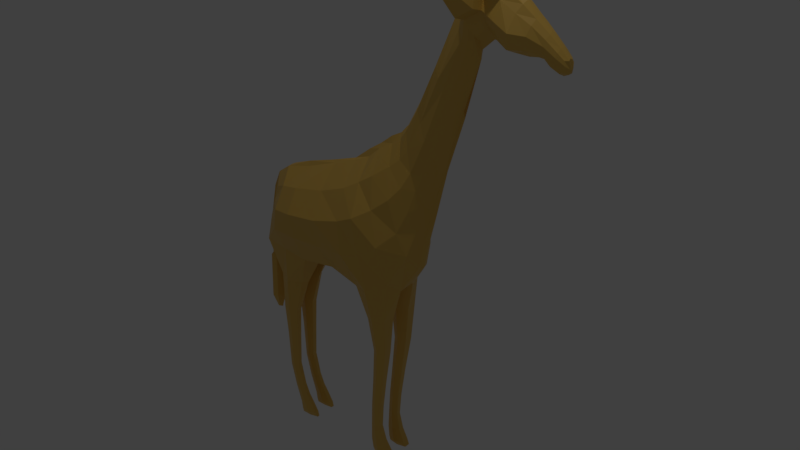# Source: giraffe_final.blend  (saved by Blender 2.80.64; exported with 4.5.12 LTS)
import bpy
from mathutils import Matrix  # noqa: F401  (used for matrix-valued properties, if any)

bpy.ops.wm.read_factory_settings(use_empty=True)
scene = bpy.context.scene
scene.name = 'Scene'

# ---- collections
col_collection_1 = bpy.data.collections.new('Collection 1'); scene.collection.children.link(col_collection_1)

# ---- materials (node trees are filled in below, after node groups)
mat_material = bpy.data.materials.new('Material')
mat_material.use_transparent_shadow = False
mat_material.roughness = 0.25

# ---- material node trees
mat_material.use_nodes = True; mat_material.node_tree.nodes.clear()
_N = mat_material.node_tree.nodes; _L = mat_material.node_tree.links
n0 = _N.new('ShaderNodeOutputMaterial'); n0.name = 'Material Output'; n0.location = (300, 300)
n1 = _N.new('ShaderNodeBsdfPrincipled'); n1.name = 'Principled BSDF'; n1.location = (10, 300)
n1.distribution = 'GGX'
n1.subsurface_method = 'BURLEY'
n1.inputs[0].default_value = (0.8, 0.4891, 0.08584, 1.0)
n1.inputs[3].default_value = 1.45
n1.inputs[27].default_value = (0.0, 0.0, 0.0, 1.0)
n1.inputs[28].default_value = 1.0
_L.new(n1.outputs[0], n0.inputs[0])
n0.is_active_output = True

# ---- world
world_world = bpy.data.worlds.new('World'); scene.world = world_world
world_world.color = (0.05088, 0.05088, 0.05088)
world_world.use_sun_shadow = False
world_world.sun_shadow_jitter_overblur = 0.0
world_world.cycles.sampling_method = 'MANUAL'

# ---- cameras
cam_camera = bpy.data.cameras.new('Camera')
cam_camera.clip_end = 100.0
cam_camera.lens = 35.0
cam_camera.sensor_width = 32.0
cam_camera.sensor_height = 18.0
cam_camera.ortho_scale = 7.314
cam_camera.dof.focus_distance = 0.0
cam_camera.dof.aperture_fstop = 128.0

# ---- lights
light_lamp = bpy.data.lights.new('Lamp', 'POINT')
light_lamp.transmission_factor = 0.0
light_lamp.cutoff_distance = 30.0
light_lamp.energy = 100.0
light_lamp.shadow_buffer_clip_start = 1.001
light_lamp.shadow_soft_size = 0.1
light_lamp.shadow_maximum_resolution = 0.006
light_lamp.use_absolute_resolution = True

# ---- meshes
me_plane_001 = bpy.data.meshes.new('Plane.001')
me_plane_001.from_pydata([(-2.99, -0.9345, 0.5141), (-1.567, -1.052, 0.6247), (-2.646, 0.6544, 0.4031), (-1.744, 0.9576, 0.6656), (-0.6018, -0.9001, 0.6332), (-0.8652, 1.149, 0.6593), (0.236, -1.122, 0.6603), (-0.1244, 1.439, 0.6563), (1.197, -0.7922, 0.6091), (0.6705, 1.942, 0.5225), (1.681, 0.1128, 0.46), (1.074, 2.246, 0.3578), (1.975, 1.459, 0.1806), (1.503, 2.729, 0.2278), (2.316, 2.532, 0.09649), (1.837, 3.463, 0.1788), (2.819, 4.098, 0.1602), (2.345, 4.638, 0.212), (3.217, 5.454, 0.168), (2.866, 5.832, 0.207), (3.276, 5.79, 0.2197), (3.033, 6.324, 0.3245), (4.281, 5.766, 0.501), (4.354, 6.492, 0.3351), (4.635, 5.761, 0.2912), (4.7, 6.293, 0.2819), (5.115, 5.507, 0.1568), (5.284, 5.83, 0.1838), (5.327, 5.39, 0.1248), (5.433, 5.694, 0.1494), (5.492, 5.683, 0.06318), (5.292, 5.902, 0.07079), (0.9318, 2.705, 0.07854), (0.543, 2.471, 0.07854), (-1.508, -1.267, 0.156), (5.119, 5.43, 0.04681), (5.351, 5.352, 0.04519), (1.317, -1.072, 0.2337), (1.816, -0.2867, 0.1492), (2.648, 6.007, 0.05443), (2.201, 4.863, 0.1215), (-2.907, 0.8815, 0.06965), (-3.068, -0.7297, 0.1297), (3.325, 5.642, 0.0698), (3.292, 5.331, 0.07612), (-1.843, 1.329, 0.07854), (2.925, 6.471, 0.08984), (2.077, 1.272, 0.04663), (1.387, 3.159, 0.128), (-0.5033, -1.259, 0.1722), (4.267, 5.624, 0.1685), (-0.9119, 1.687, 0.07854), (4.407, 6.653, 0.1647), (1.706, 3.732, 0.128), (0.2988, -1.445, 0.2381), (4.618, 5.61, 0.1558), (-0.2409, 1.949, 0.07854), (4.72, 6.403, 0.1299), (-1.893, -2.015, 0.2103), (-1.951, -1.965, 0.3777), (-2.668, -1.877, 0.2103), (-2.668, -1.939, 0.3755), (-2.229, -3.738, 0.2354), (-2.229, -3.738, 0.361), (-2.585, -3.787, 0.2354), (-2.585, -3.787, 0.361), (-2.264, -4.691, 0.2383), (-2.264, -4.691, 0.357), (-2.532, -4.774, 0.2383), (-2.532, -4.774, 0.357), (-1.986, -5.616, 0.2459), (-1.986, -5.616, 0.3488), (-2.288, -5.711, 0.2459), (-2.288, -5.711, 0.3488), (-1.821, -5.877, 0.2417), (-1.821, -5.877, 0.3531), (-2.209, -5.941, 0.2417), (-2.209, -5.941, 0.3531), (-1.646, -6.228, 0.248), (-1.628, -6.221, 0.3246), (-2.155, -6.255, 0.248), (-2.155, -6.255, 0.3463), (0.6738, -2.915, 0.5219), (1.039, -2.92, 0.5193), (0.6718, -2.922, 0.3024), (1.038, -2.927, 0.3024), (0.5012, -4.748, 0.4297), (0.7886, -4.751, 0.4297), (0.5012, -4.754, 0.3006), (0.7901, -4.754, 0.3006), (0.4672, -5.838, 0.4127), (0.8606, -5.799, 0.4127), (0.4682, -5.838, 0.2698), (0.8615, -5.797, 0.2698), (0.5585, -6.258, 0.3947), (1.086, -6.244, 0.3947), (0.5579, -6.258, 0.2376), (1.088, -6.243, 0.2376), (-2.691, 0.3079, 0.4882), (-1.68, 0.3867, 1.052), (-0.785, 0.5152, 1.08), (-0.02688, 0.7196, 1.024), (0.8508, 1.193, 0.776), (1.247, 1.522, 0.6225), (1.674, 2.232, 0.3203), (2.021, 3.092, 0.2646), (2.505, 4.42, 0.2366), (3.018, 5.682, 0.2815), (3.124, 6.139, 0.383), (4.337, 6.141, 0.6049), (4.677, 6.098, 0.4207), (5.266, 5.734, 0.2295), (5.466, 5.59, 0.1672), (5.525, 5.514, 0.0588), (-2.922, 0.4294, 0.05946), (-2.812, -0.1559, 0.514), (5.506, 5.398, 0.05497), (-1.588, -0.2775, 0.9777), (-0.703, -0.2349, 0.9742), (0.09233, -0.1325, 1.075), (1.077, 0.3122, 0.8993), (1.469, 0.7029, 0.5894), (1.819, 1.815, 0.3077), (2.201, 2.719, 0.1951), (2.68, 4.245, 0.2338), (3.132, 5.554, 0.2488), (3.205, 5.967, 0.3334), (4.321, 5.943, 0.5556), (4.658, 5.92, 0.3883), (5.252, 5.629, 0.2126), (5.368, 5.436, 0.1567), (-2.196, -2.931, 0.223), (-2.655, -2.955, 0.223), (-2.655, -2.955, 0.3739), (-2.196, -2.931, 0.3739), (-2.385, -5.424, 0.3476), (-2.111, -5.313, 0.3476), (-2.111, -5.313, 0.2472), (-2.385, -5.424, 0.2472), (-2.174, -6.137, 0.3581), (-1.69, -6.105, 0.3581), (-1.69, -6.105, 0.2367), (-2.174, -6.137, 0.2367), (0.5562, -1.98, 0.6001), (1.096, -1.859, 0.5946), (0.57, -2.036, 0.2988), (1.126, -1.918, 0.2961), (0.8982, -3.895, 0.307), (0.5824, -3.886, 0.307), (0.5824, -3.888, 0.4616), (0.8982, -3.898, 0.4616), (0.7533, -5.357, 0.4089), (0.7547, -5.354, 0.296), (0.4685, -5.396, 0.4089), (0.4683, -5.39, 0.296), (1.003, -6.091, 0.2355), (0.5221, -6.128, 0.2355), (0.5223, -6.129, 0.4195), (1.001, -6.092, 0.4195), (1.827, 0.7335, 0.2707), (1.314, 2.458, 0.2748), (1.959, 0.5036, 0.1116), (1.183, 2.882, 0.07854), (1.498, 1.845, 0.4604), (1.68, 1.249, 0.4313), (4.957, 5.67, 0.1785), (5.012, 6.057, 0.2262), (5.039, 6.138, 0.09633), (4.947, 5.64, 0.06184), (5.0, 5.926, 0.2815), (4.977, 5.797, 0.2624), (3.979, 5.862, 0.3765), (3.98, 6.711, 0.3513), (3.997, 6.922, 0.2158), (3.976, 5.797, 0.09281), (3.982, 6.292, 0.5497), (3.982, 6.073, 0.4953), (3.551, 6.666, 0.3178), (3.669, 5.844, 0.08799), (3.646, 6.027, 0.2411), (3.559, 6.861, 0.1304), (3.595, 6.43, 0.423), (3.625, 6.223, 0.3662), (0.9662, -1.228, 0.01412), (0.7151, -0.9727, 0.9033), (0.302, 1.695, 0.5732), (0.2029, 2.168, 0.07854), (0.8573, -1.421, 0.03847), (0.8531, -2.916, 0.6251), (0.8513, -2.925, 0.2045), (0.641, -4.753, 0.4898), (0.6417, -4.75, 0.2386), (0.6547, -5.819, 0.4692), (0.657, -5.816, 0.2056), (0.8227, -6.264, 0.401), (0.823, -6.26, 0.1965), (0.4273, 0.9364, 1.02), (0.5997, 0.0258, 0.9982), (0.8358, -1.982, 0.1543), (0.8181, -1.922, 0.7519), (0.7349, -3.888, 0.5378), (0.7349, -3.897, 0.2319), (0.6098, -5.372, 0.2373), (0.6077, -5.378, 0.4628), (0.7585, -6.112, 0.5076), (0.7597, -6.11, 0.1394), (-2.294, -0.9804, 0.6038), (-2.304, 0.8157, 0.5478), (-2.186, -1.029, 0.08927), (-2.49, 1.177, 0.1335), (-2.293, -1.945, 0.583), (-2.262, -1.996, 0.1269), (-2.4, -3.761, 0.4289), (-2.4, -3.761, 0.1662), (-2.393, -4.731, 0.4087), (-2.393, -4.731, 0.1852), (-2.132, -5.662, 0.4001), (-2.132, -5.662, 0.1933), (-2.007, -5.907, 0.4056), (-2.007, -5.907, 0.1878), (-1.892, -6.256, 0.3497), (-1.892, -6.256, 0.2437), (-2.293, 0.2744, 0.886), (-2.315, -0.2734, 0.9319), (-2.421, -2.943, 0.4479), (-2.421, -2.943, 0.1477), (-2.244, -5.368, 0.1958), (-2.244, -5.368, 0.3976), (-1.927, -6.121, 0.1753), (-1.927, -6.121, 0.4181), (3.797, 7.073, 0.4371), (3.825, 7.087, 0.2671), (3.679, 7.046, 0.4446), (3.651, 7.068, 0.2764), (3.746, 7.447, 0.4371), (3.734, 7.446, 0.3296), (3.639, 7.435, 0.4628), (3.643, 7.438, 0.3547), (2.977, 6.399, 0.5639), (3.069, 6.213, 0.6224), (3.495, 6.741, 0.5572), (3.539, 6.505, 0.6623), (3.074, 6.766, 1.09), (3.073, 6.726, 1.074), (3.292, 6.936, 1.097), (3.294, 6.89, 1.088), (-3.092, 0.435, 0.07672), (-2.984, 0.3859, 0.06654), (-3.273, -0.6471, 0.1068), (-3.154, -0.6487, 0.09659), (-3.261, -1.598, 0.1261), (-3.142, -1.599, 0.1159), (-3.273, -1.649, 0.1831), (-3.131, -1.655, 0.1441), (-3.268, -2.91, 0.217), (-3.126, -2.916, 0.1781), (-3.223, -3.302, 0.07773), (-3.195, -3.303, 0.07), (-2.735, -0.2351, 0.0), (-1.325, -1.024, 0.0), (-2.914, 0.8771, 0.0), (-1.849, 1.453, 0.0), (-0.4788, -1.31, 0.0), (-1.011, 1.72, 0.0), (0.2839, -1.372, 0.0), (-0.2791, 1.98, 0.0), (1.488, -0.8635, 0.0), (0.5368, 2.591, 0.0), (1.85, -0.3281, 0.0), (0.8569, 2.852, 0.0), (2.209, 1.193, 0.0), (1.364, 3.262, 0.0), (2.507, 2.421, 0.0), (1.702, 3.908, 0.0), (2.945, 3.791, 0.0), (2.166, 4.822, 0.0), (3.331, 5.237, 0.0), (2.647, 6.094, 0.0), (3.328, 5.432, 0.0), (2.887, 6.432, 0.0), (4.237, 5.566, 0.0), (4.414, 6.716, 0.0), (4.59, 5.595, 0.0), (4.7, 6.456, 0.0), (5.082, 5.413, 0.0), (5.293, 5.915, 0.0), (5.35, 5.322, 0.0), (5.48, 5.721, 0.0), (-2.99, -0.9345, -0.5141), (-1.567, -1.052, -0.6247), (-2.646, 0.6544, -0.4031), (-1.744, 0.9576, -0.6656), (-0.6018, -0.9001, -0.6332), (-0.8652, 1.149, -0.6593), (0.236, -1.122, -0.6603), (-0.1244, 1.439, -0.6563), (1.197, -0.7922, -0.6091), (0.6705, 1.942, -0.5225), (1.681, 0.1128, -0.46), (1.074, 2.246, -0.3578), (1.975, 1.459, -0.1806), (1.503, 2.729, -0.2278), (2.316, 2.532, -0.09649), (1.837, 3.463, -0.1788), (2.819, 4.098, -0.1602), (2.345, 4.638, -0.212), (3.217, 5.454, -0.168), (2.866, 5.832, -0.207), (3.276, 5.79, -0.2197), (3.033, 6.324, -0.3245), (4.281, 5.766, -0.501), (4.354, 6.492, -0.3351), (4.635, 5.761, -0.2912), (4.7, 6.293, -0.2819), (5.115, 5.507, -0.1568), (5.284, 5.83, -0.1838), (5.327, 5.39, -0.1248), (5.433, 5.694, -0.1494), (5.492, 5.683, -0.06318), (5.292, 5.902, -0.07079), (0.9318, 2.705, -0.07854), (0.543, 2.471, -0.07854), (-1.508, -1.267, -0.156), (5.119, 5.43, -0.04681), (5.351, 5.352, -0.04519), (1.317, -1.072, -0.2337), (1.816, -0.2867, -0.1492), (2.648, 6.007, -0.05443), (2.201, 4.863, -0.1215), (-2.907, 0.8815, -0.06965), (-3.068, -0.7297, -0.1297), (3.325, 5.642, -0.0698), (3.292, 5.331, -0.07612), (-1.843, 1.329, -0.07854), (2.925, 6.471, -0.08984), (2.077, 1.272, -0.04663), (1.387, 3.159, -0.128), (-0.5033, -1.259, -0.1722), (4.267, 5.624, -0.1685), (-0.9119, 1.687, -0.07854), (4.407, 6.653, -0.1647), (2.448, 2.371, 0.0), (1.706, 3.732, -0.128), (0.2988, -1.445, -0.2381), (4.618, 5.61, -0.1558), (-0.2409, 1.949, -0.07854), (4.72, 6.403, -0.1299), (2.909, 3.951, 0.0), (-1.893, -2.015, -0.2103), (-1.951, -1.965, -0.3777), (-2.668, -1.877, -0.2103), (-2.668, -1.939, -0.3755), (-2.229, -3.738, -0.2354), (-2.229, -3.738, -0.361), (-2.585, -3.787, -0.2354), (-2.585, -3.787, -0.361), (-2.264, -4.691, -0.2383), (-2.264, -4.691, -0.357), (-2.532, -4.774, -0.2383), (-2.532, -4.774, -0.357), (-1.986, -5.616, -0.2459), (-1.986, -5.616, -0.3488), (-2.288, -5.711, -0.2459), (-2.288, -5.711, -0.3488), (-1.821, -5.877, -0.2417), (-1.821, -5.877, -0.3531), (-2.209, -5.941, -0.2417), (-2.209, -5.941, -0.3531), (-1.646, -6.228, -0.248), (-1.628, -6.221, -0.3246), (-2.155, -6.255, -0.248), (-2.155, -6.255, -0.3463), (0.6738, -2.915, -0.5219), (1.039, -2.92, -0.5193), (0.6718, -2.922, -0.3024), (1.038, -2.927, -0.3024), (0.5012, -4.748, -0.4297), (0.7886, -4.751, -0.4297), (0.5012, -4.754, -0.3006), (0.7901, -4.754, -0.3006), (0.4672, -5.838, -0.4127), (0.8606, -5.799, -0.4127), (0.4682, -5.838, -0.2698), (0.8615, -5.797, -0.2698), (0.5585, -6.258, -0.3947), (1.086, -6.244, -0.3947), (0.5579, -6.258, -0.2376), (1.088, -6.243, -0.2376), (-2.922, 0.4259, 0.0), (5.534, 5.484, 0.0), (-2.691, 0.3079, -0.4882), (-1.68, 0.3867, -1.052), (-0.785, 0.5152, -1.08), (-0.02688, 0.7196, -1.024), (0.8508, 1.193, -0.776), (1.247, 1.522, -0.6225), (1.674, 2.232, -0.3203), (2.021, 3.092, -0.2646), (2.505, 4.42, -0.2366), (3.018, 5.682, -0.2815), (3.124, 6.139, -0.383), (4.337, 6.141, -0.6049), (4.677, 6.098, -0.4207), (5.266, 5.734, -0.2295), (5.466, 5.59, -0.1672), (5.525, 5.514, -0.0588), (-2.922, 0.4294, -0.05946), (-2.812, -0.1559, -0.514), (5.506, 5.398, -0.05497), (5.508, 5.405, 0.0), (-1.588, -0.2775, -0.9777), (-0.703, -0.2349, -0.9742), (0.09233, -0.1325, -1.075), (1.077, 0.3122, -0.8993), (1.469, 0.7029, -0.5894), (1.819, 1.815, -0.3077), (2.201, 2.719, -0.1951), (2.68, 4.245, -0.2338), (3.132, 5.554, -0.2488), (3.205, 5.967, -0.3334), (4.321, 5.943, -0.5556), (4.658, 5.92, -0.3883), (5.252, 5.629, -0.2126), (5.368, 5.436, -0.1567), (-3.008, 0.00883, 0.0), (-2.196, -2.931, -0.223), (-2.655, -2.955, -0.223), (-2.655, -2.955, -0.3739), (-2.196, -2.931, -0.3739), (-2.385, -5.424, -0.3476), (-2.111, -5.313, -0.3476), (-2.111, -5.313, -0.2472), (-2.385, -5.424, -0.2472), (-2.174, -6.137, -0.3581), (-1.69, -6.105, -0.3581), (-1.69, -6.105, -0.2367), (-2.174, -6.137, -0.2367), (0.5562, -1.98, -0.6001), (1.096, -1.859, -0.5946), (0.57, -2.036, -0.2988), (1.126, -1.918, -0.2961), (0.8982, -3.895, -0.307), (0.5824, -3.886, -0.307), (0.5824, -3.888, -0.4616), (0.8982, -3.898, -0.4616), (0.7533, -5.357, -0.4089), (0.7547, -5.354, -0.296), (0.4685, -5.396, -0.4089), (0.4683, -5.39, -0.296), (1.003, -6.091, -0.2355), (0.5221, -6.128, -0.2355), (0.5223, -6.129, -0.4195), (1.001, -6.092, -0.4195), (2.012, 0.4237, 0.0), (1.144, 3.011, 0.0), (1.827, 0.7335, -0.2707), (1.314, 2.458, -0.2748), (1.959, 0.5036, -0.1116), (1.183, 2.882, -0.07854), (1.498, 1.845, -0.4604), (1.68, 1.249, -0.4313), (4.919, 5.572, 0.0), (5.016, 6.188, 0.0), (4.957, 5.67, -0.1785), (5.012, 6.057, -0.2262), (5.039, 6.138, -0.09633), (4.947, 5.64, -0.06184), (5.0, 5.926, -0.2815), (4.977, 5.797, -0.2624), (3.962, 5.7, 0.0), (4.004, 6.924, 0.0), (3.979, 5.862, -0.3765), (3.98, 6.711, -0.3513), (3.997, 6.922, -0.2158), (3.976, 5.797, -0.09281), (3.982, 6.292, -0.5497), (3.982, 6.073, -0.4953), (3.564, 6.893, 0.0), (3.551, 6.666, -0.3178), (3.669, 5.844, -0.08799), (3.655, 5.734, 0.0), (3.646, 6.027, -0.2411), (3.559, 6.861, -0.1304), (3.595, 6.43, -0.423), (3.625, 6.223, -0.3662), (0.9662, -1.228, -0.01412), (0.1705, 2.34, 0.0), (0.7151, -0.9727, -0.9033), (0.302, 1.695, -0.5732), (0.2029, 2.168, -0.07854), (0.8573, -1.421, -0.03847), (0.8531, -2.916, -0.6251), (0.8513, -2.925, -0.2045), (0.641, -4.753, -0.4898), (0.6417, -4.75, -0.2386), (0.6547, -5.819, -0.4692), (0.657, -5.816, -0.2056), (0.8227, -6.264, -0.401), (0.823, -6.26, -0.1965), (0.4273, 0.9364, -1.02), (0.5997, 0.0258, -0.9982), (0.8358, -1.982, -0.1543), (0.8181, -1.922, -0.7519), (0.7349, -3.888, -0.5378), (0.7349, -3.897, -0.2319), (0.6098, -5.372, -0.2373), (0.6077, -5.378, -0.4628), (0.7585, -6.112, -0.5076), (0.7597, -6.11, -0.1394), (-2.2, -0.6894, 0.0), (-2.488, 1.191, 0.0), (-2.294, -0.9804, -0.6038), (-2.304, 0.8157, -0.5478), (-2.186, -1.029, -0.08927), (-2.49, 1.177, -0.1335), (-2.293, -1.945, -0.583), (-2.262, -1.996, -0.1269), (-2.4, -3.761, -0.4289), (-2.4, -3.761, -0.1662), (-2.393, -4.731, -0.4087), (-2.393, -4.731, -0.1852), (-2.132, -5.662, -0.4001), (-2.132, -5.662, -0.1933), (-2.007, -5.907, -0.4056), (-2.007, -5.907, -0.1878), (-1.892, -6.256, -0.3497), (-1.892, -6.256, -0.2437), (-2.293, 0.2744, -0.886), (-2.315, -0.2734, -0.9319), (-2.421, -2.943, -0.4479), (-2.421, -2.943, -0.1477), (-2.244, -5.368, -0.1958), (-2.244, -5.368, -0.3976), (-1.927, -6.121, -0.1753), (-1.927, -6.121, -0.4181), (3.797, 7.073, -0.4371), (3.825, 7.087, -0.2671), (3.679, 7.046, -0.4446), (3.651, 7.068, -0.2764), (3.746, 7.447, -0.4371), (3.734, 7.446, -0.3296), (3.639, 7.435, -0.4628), (3.643, 7.438, -0.3547), (2.977, 6.399, -0.5639), (3.069, 6.213, -0.6224), (3.495, 6.741, -0.5572), (3.539, 6.505, -0.6623), (3.074, 6.766, -1.09), (3.073, 6.726, -1.074), (3.292, 6.936, -1.097), (3.294, 6.89, -1.088), (-3.088, 0.4279, 0.0), (-3.092, 0.435, -0.07672), (-2.98, 0.3855, 0.0), (-2.984, 0.3859, -0.06654), (-3.267, -0.6521, 0.0), (-3.273, -0.6471, -0.1068), (-3.151, -0.6477, 0.0), (-3.154, -0.6487, -0.09659), (-3.254, -1.603, 0.0), (-3.261, -1.598, -0.1261), (-3.139, -1.598, 0.0), (-3.142, -1.599, -0.1159), (-3.336, -1.668, 0.0), (-3.273, -1.649, -0.1831), (-3.037, -1.651, 0.0), (-3.131, -1.655, -0.1441), (-3.325, -2.929, 0.0), (-3.268, -2.91, -0.217), (-3.026, -2.913, 0.0), (-3.126, -2.916, -0.1781), (-3.199, -3.333, 0.0), (-3.223, -3.302, -0.07773), (-3.14, -3.33, 0.0), (-3.195, -3.303, -0.07)], [], [(174, 50, 22, 171), (34, 49, 4, 1), (162, 32, 11, 160), (161, 47, 12, 159), (46, 39, 19, 21), (209, 41, 2, 207), (44, 43, 20, 18), (30, 31, 27, 29), (32, 33, 9, 11), (34, 1, 59, 58), (35, 36, 28, 26), (37, 38, 10, 8), (39, 40, 17, 19), (424, 42, 0, 115), (262, 49, 34, 259), (480, 178, 43, 278), (162, 48, 271, 454), (272, 341, 47, 270), (261, 45, 51, 263), (470, 173, 52, 281), (264, 54, 49, 262), (282, 55, 50, 280), (271, 48, 53, 273), (263, 51, 56, 265), (281, 52, 57, 283), (187, 54, 264, 183), (168, 55, 282, 461), (273, 53, 40, 275), (276, 44, 347, 274), (486, 186, 33, 267), (462, 167, 31, 285), (268, 38, 37, 266), (116, 36, 286, 409), (275, 40, 39, 277), (286, 36, 35, 284), (509, 208, 42, 258), (278, 43, 44, 276), (267, 33, 32, 269), (285, 31, 30, 287), (209, 45, 261, 510), (453, 161, 38, 268), (39, 46, 279, 277), (222, 99, 3, 207), (117, 1, 4, 118), (118, 4, 6, 119), (197, 184, 8, 120), (120, 8, 10, 121), (164, 159, 12, 122), (122, 12, 14, 123), (123, 14, 16, 124), (124, 16, 18, 125), (125, 18, 20, 126), (176, 171, 22, 127), (127, 22, 24, 128), (170, 165, 26, 129), (129, 26, 28, 130), (51, 45, 3, 5), (180, 46, 21, 177), (47, 341, 14, 12), (53, 48, 13, 15), (49, 54, 6, 4), (50, 55, 24, 22), (56, 51, 5, 7), (57, 52, 23, 25), (341, 347, 16, 14), (40, 53, 15, 17), (199, 143, 82, 188), (168, 35, 26, 165), (186, 56, 7, 185), (167, 57, 25, 166), (347, 44, 18, 16), (113, 30, 29, 112), (225, 131, 62, 213), (208, 34, 58, 211), (206, 0, 61, 210), (0, 42, 60, 61), (212, 65, 69, 214), (133, 132, 64, 65), (224, 133, 65, 212), (131, 134, 63, 62), (227, 135, 73, 216), (62, 63, 67, 66), (213, 62, 66, 215), (65, 64, 68, 69), (217, 70, 74, 219), (137, 136, 71, 70), (226, 137, 70, 217), (135, 138, 72, 73), (229, 139, 81, 220), (73, 72, 76, 77), (216, 73, 77, 218), (70, 71, 75, 74), (221, 78, 79, 220), (141, 140, 79, 78), (228, 141, 78, 221), (139, 142, 80, 81), (201, 147, 89, 191), (143, 145, 84, 82), (198, 146, 85, 189), (146, 144, 83, 85), (152, 151, 91, 93), (149, 148, 88, 86), (147, 150, 87, 89), (200, 149, 86, 190), (205, 155, 97, 195), (203, 153, 90, 192), (202, 152, 93, 193), (153, 154, 92, 90), (195, 97, 95, 194), (157, 156, 96, 94), (155, 158, 95, 97), (204, 157, 94, 194), (42, 424, 258), (116, 113, 112, 130), (27, 111, 112, 29), (166, 169, 111, 27), (23, 109, 110, 25), (172, 175, 109, 23), (19, 107, 108, 21), (17, 106, 107, 19), (15, 105, 106, 17), (13, 104, 105, 15), (160, 163, 104, 13), (9, 102, 103, 11), (185, 196, 102, 9), (5, 100, 101, 7), (3, 99, 100, 5), (223, 117, 99, 222), (30, 113, 389, 287), (41, 114, 98, 2), (206, 1, 117, 223), (36, 116, 130, 28), (111, 129, 130, 112), (169, 170, 129, 111), (109, 127, 128, 110), (175, 176, 127, 109), (107, 125, 126, 108), (106, 124, 125, 107), (105, 123, 124, 106), (104, 122, 123, 105), (163, 164, 122, 104), (102, 120, 121, 103), (196, 197, 120, 102), (100, 118, 119, 101), (99, 117, 118, 100), (113, 116, 409, 389), (114, 424, 115, 98), (58, 59, 134, 131), (210, 61, 133, 224), (61, 60, 132, 133), (211, 58, 131, 225), (69, 68, 138, 135), (215, 66, 137, 226), (66, 67, 136, 137), (214, 69, 135, 227), (77, 76, 142, 139), (219, 74, 141, 228), (74, 75, 140, 141), (218, 77, 139, 229), (37, 8, 144, 146), (187, 37, 146, 198), (6, 54, 145, 143), (184, 6, 143, 199), (188, 82, 149, 200), (85, 83, 150, 147), (82, 84, 148, 149), (189, 85, 147, 201), (86, 88, 154, 153), (191, 89, 152, 202), (190, 86, 153, 203), (89, 87, 151, 152), (192, 90, 157, 204), (93, 91, 158, 155), (90, 92, 156, 157), (193, 93, 155, 205), (103, 121, 164, 163), (11, 103, 163, 160), (121, 10, 159, 164), (270, 47, 161, 453), (32, 162, 454, 269), (38, 161, 159, 10), (48, 162, 160, 13), (110, 128, 170, 169), (25, 110, 169, 166), (31, 167, 166, 27), (55, 168, 165, 24), (128, 24, 165, 170), (283, 57, 167, 462), (35, 168, 461, 284), (181, 182, 176, 175), (177, 181, 175, 172), (52, 173, 172, 23), (182, 179, 171, 176), (477, 180, 173, 470), (280, 50, 174, 469), (178, 174, 171, 179), (43, 178, 179, 20), (279, 46, 180, 477), (126, 20, 179, 182), (21, 108, 239, 238), (108, 126, 182, 181), (177, 172, 230, 232), (469, 174, 178, 480), (92, 193, 205, 156), (91, 192, 204, 158), (87, 190, 203, 151), (88, 191, 202, 154), (84, 189, 201, 148), (83, 188, 200, 150), (8, 184, 199, 144), (54, 187, 198, 145), (101, 119, 197, 196), (7, 101, 196, 185), (158, 204, 194, 95), (96, 195, 194, 94), (154, 202, 193, 92), (151, 203, 192, 91), (156, 205, 195, 96), (150, 200, 190, 87), (145, 198, 189, 84), (148, 201, 191, 88), (33, 186, 185, 9), (144, 199, 188, 83), (119, 6, 184, 197), (265, 56, 186, 486), (37, 187, 183, 266), (75, 218, 229, 140), (76, 219, 228, 142), (67, 214, 227, 136), (68, 215, 226, 138), (60, 211, 225, 132), (59, 210, 224, 134), (0, 206, 223, 115), (115, 223, 222, 98), (142, 228, 221, 80), (80, 221, 220, 81), (71, 216, 218, 75), (140, 229, 220, 79), (138, 226, 217, 72), (72, 217, 219, 76), (64, 213, 215, 68), (136, 227, 216, 71), (134, 224, 212, 63), (63, 212, 214, 67), (1, 206, 210, 59), (42, 208, 211, 60), (132, 225, 213, 64), (98, 222, 207, 2), (41, 209, 510, 260), (259, 34, 208, 509), (45, 209, 207, 3), (388, 114, 247, 553), (233, 232, 236, 237), (172, 173, 231, 230), (180, 177, 232, 233), (173, 180, 233, 231), (235, 237, 236, 234), (230, 231, 235, 234), (232, 230, 234, 236), (231, 233, 237, 235), (240, 238, 242, 244), (108, 181, 241, 239), (177, 21, 238, 240), (181, 177, 240, 241), (242, 243, 245, 244), (239, 241, 245, 243), (238, 239, 243, 242), (241, 240, 244, 245), (114, 388, 424), (553, 247, 249, 557), (114, 41, 246, 247), (41, 260, 551, 246), (557, 249, 251, 561), (246, 551, 555, 248), (247, 246, 248, 249), (251, 250, 252, 253), (248, 555, 559, 250), (249, 248, 250, 251), (253, 252, 254, 255), (561, 251, 253, 565), (250, 559, 563, 252), (254, 567, 571, 256), (565, 253, 255, 569), (252, 563, 567, 254), (256, 571, 573, 257), (255, 254, 256, 257), (569, 255, 257, 573), (474, 471, 310, 338), (322, 289, 292, 337), (458, 456, 299, 320), (457, 455, 300, 335), (334, 309, 307, 327), (514, 512, 290, 329), (332, 306, 308, 331), (318, 317, 315, 319), (320, 299, 297, 321), (322, 348, 349, 289), (323, 314, 316, 324), (325, 296, 298, 326), (327, 307, 305, 328), (424, 407, 288, 330), (262, 259, 322, 337), (480, 278, 331, 479), (458, 454, 271, 336), (272, 270, 335, 341), (261, 263, 339, 333), (470, 281, 340, 473), (264, 262, 337, 343), (282, 280, 338, 344), (271, 273, 342, 336), (274, 272, 341, 347), (263, 265, 345, 339), (281, 283, 346, 340), (490, 485, 264, 343), (466, 461, 282, 344), (273, 275, 328, 342), (276, 274, 347, 332), (486, 267, 321, 489), (462, 285, 319, 465), (268, 266, 325, 326), (408, 409, 286, 324), (275, 277, 327, 328), (286, 284, 323, 324), (509, 258, 330, 513), (278, 276, 332, 331), (267, 269, 320, 321), (285, 287, 318, 319), (514, 510, 261, 333), (453, 268, 326, 457), (327, 277, 279, 334), (527, 512, 291, 391), (410, 411, 292, 289), (411, 412, 294, 292), (500, 413, 296, 487), (413, 414, 298, 296), (460, 415, 300, 455), (415, 416, 302, 300), (416, 417, 304, 302), (417, 418, 306, 304), (418, 419, 308, 306), (476, 420, 310, 471), (420, 421, 312, 310), (468, 422, 314, 463), (422, 423, 316, 314), (339, 293, 291, 333), (482, 478, 309, 334), (335, 300, 302, 341), (342, 303, 301, 336), (337, 292, 294, 343), (338, 310, 312, 344), (345, 295, 293, 339), (346, 313, 311, 340), (341, 302, 304, 347), (328, 305, 303, 342), (502, 491, 372, 437), (466, 463, 314, 323), (489, 488, 295, 345), (465, 464, 313, 346), (347, 304, 306, 332), (405, 404, 317, 318), (530, 518, 352, 425), (513, 516, 348, 322), (511, 515, 351, 288), (288, 351, 350, 330), (517, 519, 359, 355), (427, 355, 354, 426), (529, 517, 355, 427), (425, 352, 353, 428), (532, 521, 363, 429), (352, 356, 357, 353), (518, 520, 356, 352), (355, 359, 358, 354), (522, 524, 364, 360), (431, 360, 361, 430), (531, 522, 360, 431), (429, 363, 362, 432), (534, 525, 371, 433), (363, 367, 366, 362), (521, 523, 367, 363), (360, 364, 365, 361), (526, 525, 369, 368), (435, 368, 369, 434), (533, 526, 368, 435), (433, 371, 370, 436), (504, 494, 379, 441), (437, 372, 374, 439), (501, 492, 375, 440), (440, 375, 373, 438), (446, 383, 381, 445), (443, 376, 378, 442), (441, 379, 377, 444), (503, 493, 376, 443), (508, 498, 387, 449), (506, 495, 380, 447), (505, 496, 383, 446), (447, 380, 382, 448), (498, 497, 385, 387), (451, 384, 386, 450), (449, 387, 385, 452), (507, 497, 384, 451), (330, 258, 424), (408, 423, 404, 405), (315, 317, 404, 403), (464, 315, 403, 467), (311, 313, 402, 401), (472, 311, 401, 475), (307, 309, 400, 399), (305, 307, 399, 398), (303, 305, 398, 397), (301, 303, 397, 396), (456, 301, 396, 459), (297, 299, 395, 394), (488, 297, 394, 499), (293, 295, 393, 392), (291, 293, 392, 391), (528, 527, 391, 410), (318, 287, 389, 405), (329, 290, 390, 406), (511, 528, 410, 289), (324, 316, 423, 408), (403, 404, 423, 422), (467, 403, 422, 468), (401, 402, 421, 420), (475, 401, 420, 476), (399, 400, 419, 418), (398, 399, 418, 417), (397, 398, 417, 416), (396, 397, 416, 415), (459, 396, 415, 460), (394, 395, 414, 413), (499, 394, 413, 500), (392, 393, 412, 411), (391, 392, 411, 410), (405, 389, 409, 408), (406, 390, 407, 424), (348, 425, 428, 349), (515, 529, 427, 351), (351, 427, 426, 350), (516, 530, 425, 348), (359, 429, 432, 358), (520, 531, 431, 356), (356, 431, 430, 357), (519, 532, 429, 359), (367, 433, 436, 366), (524, 533, 435, 364), (364, 435, 434, 365), (523, 534, 433, 367), (325, 440, 438, 296), (490, 501, 440, 325), (294, 437, 439, 343), (487, 502, 437, 294), (491, 503, 443, 372), (375, 441, 444, 373), (372, 443, 442, 374), (492, 504, 441, 375), (376, 447, 448, 378), (494, 505, 446, 379), (493, 506, 447, 376), (379, 446, 445, 377), (495, 507, 451, 380), (383, 449, 452, 381), (380, 451, 450, 382), (496, 508, 449, 383), (395, 459, 460, 414), (299, 456, 459, 395), (414, 460, 455, 298), (270, 453, 457, 335), (320, 269, 454, 458), (326, 298, 455, 457), (336, 301, 456, 458), (402, 467, 468, 421), (313, 464, 467, 402), (319, 315, 464, 465), (344, 312, 463, 466), (421, 468, 463, 312), (283, 462, 465, 346), (323, 284, 461, 466), (483, 475, 476, 484), (478, 472, 475, 483), (340, 311, 472, 473), (484, 476, 471, 481), (477, 470, 473, 482), (280, 469, 474, 338), (479, 481, 471, 474), (331, 308, 481, 479), (279, 477, 482, 334), (419, 484, 481, 308), (309, 543, 544, 400), (400, 483, 484, 419), (478, 537, 535, 472), (469, 480, 479, 474), (382, 450, 508, 496), (381, 452, 507, 495), (377, 445, 506, 493), (378, 448, 505, 494), (374, 442, 504, 492), (373, 444, 503, 491), (296, 438, 502, 487), (343, 439, 501, 490), (393, 499, 500, 412), (295, 488, 499, 393), (452, 385, 497, 507), (386, 384, 497, 498), (448, 382, 496, 505), (445, 381, 495, 506), (450, 386, 498, 508), (444, 377, 493, 503), (439, 374, 492, 501), (442, 378, 494, 504), (321, 297, 488, 489), (438, 373, 491, 502), (412, 500, 487, 294), (265, 486, 489, 345), (325, 266, 485, 490), (365, 434, 534, 523), (366, 436, 533, 524), (357, 430, 532, 519), (358, 432, 531, 520), (350, 426, 530, 516), (349, 428, 529, 515), (288, 407, 528, 511), (407, 390, 527, 528), (436, 370, 526, 533), (370, 371, 525, 526), (361, 365, 523, 521), (434, 369, 525, 534), (432, 362, 522, 531), (362, 366, 524, 522), (354, 358, 520, 518), (430, 361, 521, 532), (428, 353, 517, 529), (353, 357, 519, 517), (289, 349, 515, 511), (330, 350, 516, 513), (426, 354, 518, 530), (390, 290, 512, 527), (329, 260, 510, 514), (259, 509, 513, 322), (333, 291, 512, 514), (388, 553, 554, 406), (538, 542, 541, 537), (472, 535, 536, 473), (482, 538, 537, 478), (473, 536, 538, 482), (540, 539, 541, 542), (535, 539, 540, 536), (537, 541, 539, 535), (536, 540, 542, 538), (545, 549, 547, 543), (400, 544, 546, 483), (478, 545, 543, 309), (483, 546, 545, 478), (547, 549, 550, 548), (544, 548, 550, 546), (543, 547, 548, 544), (546, 550, 549, 545), (406, 424, 388), (553, 557, 558, 554), (406, 554, 552, 329), (329, 552, 551, 260), (557, 561, 562, 558), (552, 556, 555, 551), (554, 558, 556, 552), (562, 566, 564, 560), (556, 560, 559, 555), (558, 562, 560, 556), (566, 570, 568, 564), (561, 565, 566, 562), (560, 564, 563, 559), (568, 572, 571, 567), (565, 569, 570, 566), (564, 568, 567, 563), (572, 574, 573, 571), (570, 574, 572, 568), (569, 573, 574, 570)])
me_plane_001.materials.append(mat_material)
me_plane_001.use_remesh_preserve_volume = False
me_plane_001.use_remesh_preserve_attributes = False
me_plane_001.use_mirror_vertex_groups = False
me_plane_001.update()

# ---- objects
ob_empty = bpy.data.objects.new('Empty', None)
ob_empty_001 = bpy.data.objects.new('Empty.001', None)
ob_plane = bpy.data.objects.new('Plane', me_plane_001)
ob_lamp = bpy.data.objects.new('Lamp', light_lamp)
ob_camera = bpy.data.objects.new('Camera', cam_camera)

# ---- transforms, parenting, visibility, modifiers, constraints
ob_empty.location = (2.872, 4.233e-07, -3.151)
ob_empty.rotation_euler = (1.571, 0.0, 0.0)
ob_empty.scale = (2.006, 2.006, 2.006)
ob_empty.empty_display_type = 'IMAGE'
ob_empty.empty_display_size = 5.0
ob_empty.empty_image_depth = 'BACK'
ob_empty.show_empty_image_perspective = False
ob_empty.empty_image_side = 'FRONT'
ob_empty.lineart.crease_threshold = 0.0
ob_empty_001.location = (0.7724, 0.7487, 0.388)
ob_empty_001.rotation_euler = (1.571, 0.0, 1.571)
ob_empty_001.scale = (2.006, 2.006, 2.006)
ob_empty_001.empty_display_type = 'IMAGE'
ob_empty_001.empty_display_size = 5.0
ob_empty_001.empty_image_depth = 'BACK'
ob_empty_001.show_empty_image_perspective = False
ob_empty_001.empty_image_side = 'FRONT'
ob_empty_001.lineart.crease_threshold = 0.0
ob_plane.location = (-0.1291, 2.774e-07, -0.004502)
ob_plane.rotation_euler = (1.571, 0.0, 0.0)
ob_plane.scale = (0.3211, 0.3211, 0.3211)
ob_plane.lineart.crease_threshold = 0.0
ob_lamp.location = (0.8931, -0.002553, 6.258)
ob_lamp.rotation_euler = (0.6503, 0.05522, 1.866)
ob_lamp.lock_rotations_4d = False
ob_lamp.empty_display_type = 'ARROWS'
ob_lamp.color = (0.0, 0.0, 0.0, 0.0)
ob_lamp.lineart.crease_threshold = 0.0
ob_camera.location = (7.481, -6.508, 5.344)
ob_camera.rotation_euler = (1.109, 0.0, 0.8149)
ob_camera.lock_rotations_4d = False
ob_camera.empty_display_type = 'ARROWS'
ob_camera.color = (0.0, 0.0, 0.0, 0.0)
ob_camera.display_type = 'WIRE'
ob_camera.lineart.crease_threshold = 0.0

# ---- collection membership
scene.collection.objects.link(ob_empty)
scene.collection.objects.link(ob_empty_001)
col_collection_1.objects.link(ob_plane)
col_collection_1.objects.link(ob_lamp)
col_collection_1.objects.link(ob_camera)

# ---- scene / render settings (as saved in the file)
scene.camera = ob_lamp
scene.frame_start = 1; scene.frame_end = 250; scene.frame_set(1)
scene.render.engine = 'BLENDER_EEVEE_NEXT'
scene.render.resolution_percentage = 50
scene.render.dither_intensity = 0.0
scene.cycles.use_denoising = False
scene.cycles.samples = 128
scene.cycles.sampling_pattern = 'TABULATED_SOBOL'
scene.cycles.use_adaptive_sampling = False
scene.cycles.use_light_tree = False
scene.cycles.blur_glossy = 0.0
scene.cycles.sample_clamp_indirect = 0.0
scene.eevee.use_raytracing = True
scene.view_settings.view_transform = 'Standard'
bpy.context.view_layer.update()

# ---- added for rendering (the .blend has no active camera): camera
cam_auto = bpy.data.cameras.new('AutoCamera')
cam_auto.lens = 50.0
cam_auto.sensor_width = 36.0
cam_auto.clip_end = 1000.0
ob_auto_camera = bpy.data.objects.new('AutoCamera', cam_auto)
scene.collection.objects.link(ob_auto_camera)
ob_auto_camera.location = (5.11829, -5.87341, 4.10099)
ob_auto_camera.rotation_euler = (1.09748, -7.21219e-08, 0.694738)
scene.camera = ob_auto_camera
bpy.context.view_layer.update()
